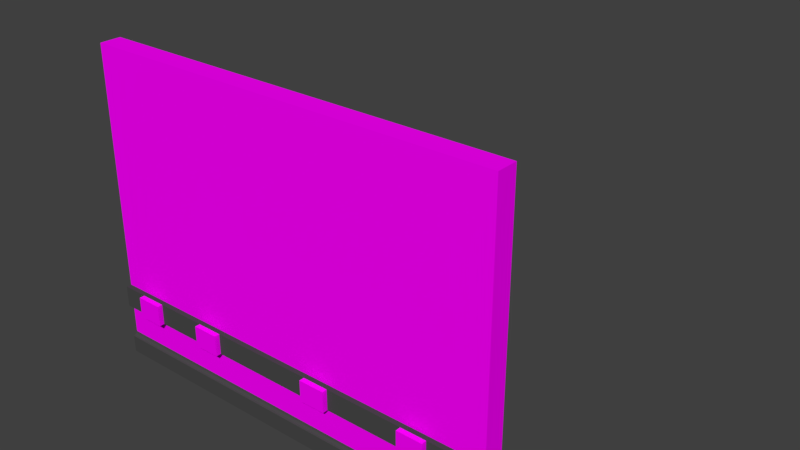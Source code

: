 # Source: LodA_WallWithOutLetsOuter3x4x.20.blend  (saved by Blender 2.78.0; exported with 4.5.12 LTS)
import bpy
from mathutils import Matrix  # noqa: F401  (used for matrix-valued properties, if any)

bpy.ops.wm.read_factory_settings(use_empty=True)
scene = bpy.context.scene
scene.name = 'Scene'

# ---- collections
col_collection_1 = bpy.data.collections.new('Collection 1'); scene.collection.children.link(col_collection_1)
col_collection_1.hide_render = True
col_collection_1.hide_viewport = True
col_collection_2 = bpy.data.collections.new('Collection 2'); scene.collection.children.link(col_collection_2)

# ---- images (referenced by path relative to the original .blend; pixels are not part of the script)
import os
ASSET_DIR = os.environ.get("B2B_ASSET_DIR", "")  # directory of the original .blend (textures are referenced by path, not embedded)
HERE = os.path.dirname(os.path.abspath(__file__))  # packed textures are extracted next to this script under _unpacked/

def load_image(name, relpath, width, height, colorspace="sRGB"):
    """Load a texture the original file referenced (path relative to the .blend, or extracted next to this script)."""
    p = next((c for c in (os.path.join(HERE, relpath), os.path.join(ASSET_DIR, relpath)) if relpath and os.path.exists(c)), "")
    if p:
        img = bpy.data.images.load(p, check_existing=True)
        img.name = name
    else:  # same state as the original file: an image datablock whose file is absent (Cycles renders it pink)
        img = bpy.data.images.new(name, width, height)
        img.source = "FILE"
        img.filepath = "//" + (relpath or name)
    img.colorspace_settings.name = colorspace
    return img
img_texturescom_plasterbare0151_1_seamless_s_jpg = load_image('TexturesCom_PlasterBare0151_1_seamless_S.jpg', 'TexturesCom_PlasterBare0151_1_seamless_S.jpg', 1024, 1024, 'sRGB')
img_texturescom_papercloseup0016_seamless_s_jpg = load_image('TexturesCom_PaperCloseup0016_seamless_S.jpg', 'TexturesCom_PaperCloseup0016_seamless_S.jpg', 1024, 1024, 'sRGB')

# ---- materials (node trees are filled in below, after node groups)
mat_conctrete = bpy.data.materials.new('Conctrete')
mat_conctrete.alpha_threshold = 0.0
mat_conctrete.roughness = 0.5
mat_officewalltexture = bpy.data.materials.new('OfficeWallTexture')
mat_officewalltexture.alpha_threshold = 0.0
mat_officewalltexture.roughness = 0.5
mat_officegray = bpy.data.materials.new('OfficeGray')
mat_officegray.alpha_threshold = 0.0
mat_officegray.roughness = 0.5

# ---- material node trees
mat_conctrete.use_nodes = True; mat_conctrete.node_tree.nodes.clear()
_N = mat_conctrete.node_tree.nodes; _L = mat_conctrete.node_tree.links
n0 = _N.new('ShaderNodeOutputMaterial'); n0.name = 'Material Output'; n0.location = (300, 300)
n1 = _N.new('ShaderNodeBsdfDiffuse'); n1.name = 'Diffuse BSDF'; n1.location = (10, 300)
n2 = _N.new('ShaderNodeTexImage'); n2.name = 'Image Texture'; n2.location = (-180, 300)
n2.width = 140
n2.image = img_texturescom_plasterbare0151_1_seamless_s_jpg
_L.new(n1.outputs[0], n0.inputs[0])
_L.new(n2.outputs[0], n1.inputs[0])
n0.is_active_output = True
mat_officewalltexture.use_nodes = True; mat_officewalltexture.node_tree.nodes.clear()
_N = mat_officewalltexture.node_tree.nodes; _L = mat_officewalltexture.node_tree.links
n0 = _N.new('ShaderNodeOutputMaterial'); n0.name = 'Material Output'; n0.location = (300, 300)
n1 = _N.new('ShaderNodeBsdfDiffuse'); n1.name = 'Diffuse BSDF'; n1.location = (10, 300)
n2 = _N.new('ShaderNodeTexImage'); n2.name = 'Image Texture'; n2.location = (-180, 300)
n2.width = 140
n2.image = img_texturescom_papercloseup0016_seamless_s_jpg
_L.new(n1.outputs[0], n0.inputs[0])
_L.new(n2.outputs[0], n1.inputs[0])
n0.is_active_output = True
mat_officegray.use_nodes = True; mat_officegray.node_tree.nodes.clear()
_N = mat_officegray.node_tree.nodes; _L = mat_officegray.node_tree.links
n0 = _N.new('ShaderNodeOutputMaterial'); n0.name = 'Material Output'; n0.location = (300, 300)
n1 = _N.new('ShaderNodeBsdfDiffuse'); n1.name = 'Diffuse BSDF'; n1.location = (10, 300)
n1.inputs[0].default_value = (0.06681, 0.06681, 0.06681, 1.0)
_L.new(n1.outputs[0], n0.inputs[0])
n0.is_active_output = True

# ---- world
world_world_001 = bpy.data.worlds.new('World.001'); scene.world = world_world_001
world_world_001.use_nodes = True; world_world_001.node_tree.nodes.clear()
_N = world_world_001.node_tree.nodes; _L = world_world_001.node_tree.links
n0 = _N.new('ShaderNodeOutputWorld'); n0.name = 'World Output'; n0.location = (300, 300)
n1 = _N.new('ShaderNodeBackground'); n1.name = 'Background'; n1.location = (10, 300)
n1.inputs[0].default_value = (0.05, 0.05, 0.05, 1.0)
_L.new(n1.outputs[0], n0.inputs[0])
n0.is_active_output = True
world_world_001.use_sun_shadow = False
world_world_001.sun_shadow_jitter_overblur = 0.0
world_world_001.cycles.sampling_method = 'MANUAL'

# ---- meshes
me_loda_wallwithoutlets3x4x_20 = bpy.data.meshes.new('LodA_WallWithOutLets3x4x.20')
me_loda_wallwithoutlets3x4x_20.from_pydata([(-2.0, 0.0, 0.0), (2.0, 0.0, 0.0), (-2.0, 3.0, 0.0), (2.0, 3.0, 0.0), (-2.0, 3.0, -0.2), (-2.0, -8.676e-09, -0.2), (2.0, -8.676e-09, -0.2), (2.0, 3.0, -0.2), (-2.0, 0.7016, 3.798e-08), (2.0, 0.7016, 3.798e-08), (-2.0, 0.5016, 3.798e-08), (2.0, 0.5016, 3.798e-08), (2.0, 0.5016, 0.05), (2.0, 0.7016, 0.05), (-2.0, 0.7016, 0.05), (-2.0, 0.5016, 0.05), (0.0, 0.7016, 0.05), (0.0, 0.5016, 0.05), (-1.0, 0.7016, 0.05), (-1.0, 0.5016, 0.05), (1.0, 0.7016, 0.05), (1.0, 0.5016, 0.05), (-1.5, 0.7016, 0.05), (-1.5, 0.5016, 0.05), (0.5, 0.7016, 0.05), (0.5, 0.5016, 0.05), (-0.5, 0.7016, 0.05), (-0.5, 0.5016, 0.05), (1.5, 0.7016, 0.05), (1.5, 0.5016, 0.05), (-1.75, 0.7016, 0.05), (-1.75, 0.5016, 0.05), (-0.75, 0.7016, 0.05), (-0.75, 0.5016, 0.05), (0.25, 0.7016, 0.05), (0.25, 0.5016, 0.05), (1.25, 0.7016, 0.05), (1.25, 0.5016, 0.05), (-1.5, 0.5016, 0.1), (-1.5, 0.7016, 0.1), (-1.75, 0.7016, 0.1), (-1.75, 0.5016, 0.1), (-0.75, 0.7016, 0.1), (-1.0, 0.7016, 0.1), (-0.75, 0.5016, 0.1), (-1.0, 0.5016, 0.1), (0.5, 0.5016, 0.1), (0.5, 0.7016, 0.1), (0.25, 0.7016, 0.1), (0.25, 0.5016, 0.1), (1.5, 0.5016, 0.1), (1.5, 0.7016, 0.1), (1.25, 0.7016, 0.1), (1.25, 0.5016, 0.1)], [], [(8, 9, 3, 2), (5, 4, 7, 6), (7, 3, 9, 11, 1, 6), (3, 7, 4, 2), (0, 5, 6, 1), (4, 5, 0, 10, 8, 2), (11, 9, 13, 12), (0, 1, 11, 10), (29, 12, 13, 28), (10, 11, 12, 29, 37, 21, 25, 35, 17, 27, 33, 19, 23, 31, 15), (8, 10, 15, 14), (9, 8, 14, 30, 22, 18, 32, 26, 16, 34, 24, 20, 36, 28, 13), (27, 17, 16, 26), (23, 19, 18, 22), (25, 21, 20, 24), (25, 24, 47, 46), (30, 31, 41, 40), (33, 27, 26, 32), (36, 37, 53, 52), (15, 31, 30, 14), (19, 33, 44, 45), (17, 35, 34, 16), (21, 37, 36, 20), (41, 38, 39, 40), (22, 30, 40, 39), (31, 23, 38, 41), (23, 22, 39, 38), (45, 44, 42, 43), (33, 32, 42, 44), (18, 19, 45, 43), (32, 18, 43, 42), (49, 46, 47, 48), (35, 25, 46, 49), (34, 35, 49, 48), (24, 34, 48, 47), (53, 50, 51, 52), (28, 36, 52, 51), (29, 28, 51, 50), (37, 29, 50, 53)])
me_loda_wallwithoutlets3x4x_20.use_remesh_preserve_volume = False
me_loda_wallwithoutlets3x4x_20.use_remesh_preserve_attributes = False
me_loda_wallwithoutlets3x4x_20.use_mirror_vertex_groups = False
me_loda_wallwithoutlets3x4x_20.update()
me_lodb_wallwithoutletsouter3x4x_20 = bpy.data.meshes.new('LodB_WallWithOutLetsOuter3x4x.20')
me_lodb_wallwithoutletsouter3x4x_20.from_pydata([(-2.0, 0.0, 0.0), (2.0, 0.0, 0.0), (-2.0, 3.0, 0.0), (2.0, 3.0, 0.0), (-2.0, 3.0, -0.2), (-2.0, -8.676e-09, -0.2), (2.0, -8.676e-09, -0.2), (2.0, 3.0, -0.2), (-2.0, 0.7016, 3.798e-08), (2.0, 0.7016, 3.798e-08), (-2.0, 0.5016, 3.798e-08), (2.0, 0.5016, 3.798e-08), (2.0, 0.5016, 0.05), (2.0, 0.7016, 0.05), (-2.0, 0.7016, 0.05), (-2.0, 0.5016, 0.05), (0.0, 0.7016, 0.05), (0.0, 0.5016, 0.05), (-1.0, 0.7016, 0.05), (-1.0, 0.5016, 0.05), (1.0, 0.7016, 0.05), (1.0, 0.5016, 0.05), (-1.5, 0.7016, 0.05), (-1.5, 0.5016, 0.05), (0.5, 0.7016, 0.05), (0.5, 0.5016, 0.05), (-0.5, 0.7016, 0.05), (-0.5, 0.5016, 0.05), (1.5, 0.7016, 0.05), (1.5, 0.5016, 0.05), (-1.75, 0.7016, 0.05), (-1.75, 0.5016, 0.05), (-0.75, 0.7016, 0.05), (-0.75, 0.5016, 0.05), (0.25, 0.7016, 0.05), (0.25, 0.5016, 0.05), (1.25, 0.7016, 0.05), (1.25, 0.5016, 0.05), (-1.5, 0.5016, 0.1), (-1.5, 0.7016, 0.1), (-1.75, 0.7016, 0.1), (-1.75, 0.5016, 0.1), (-0.75, 0.7016, 0.1), (-1.0, 0.7016, 0.1), (-0.75, 0.5016, 0.1), (-1.0, 0.5016, 0.1), (0.5, 0.5016, 0.1), (0.5, 0.7016, 0.1), (0.25, 0.7016, 0.1), (0.25, 0.5016, 0.1), (1.5, 0.5016, 0.1), (1.5, 0.7016, 0.1), (1.25, 0.7016, 0.1), (1.25, 0.5016, 0.1), (2.0, -0.001, -1.296e-06), (2.0, 0.2, -1.305e-06), (2.0, -0.001, 0.04), (-2.0, -0.001, 7.251e-09), (-2.0, 0.2, -1.535e-09), (-2.0, -0.001, 0.04), (2.0, 0.1874, 0.009336), (2.0, 0.1768, 0.0168), (2.0, 0.1693, 0.02742), (-2.0, 0.1693, 0.02742), (-2.0, 0.1768, 0.0168), (-2.0, 0.1874, 0.009337), (2.0, 0.2, 0.003591), (2.0, 0.1975, 0.006756), (2.0, 0.1991, 0.005457), (-2.0, 0.1975, 0.006757), (-2.0, 0.2, 0.003592), (-2.0, 0.1991, 0.005458), (2.0, 0.1668, 0.03754), (2.0, 0.1636, 0.04), (2.0, 0.1655, 0.03913), (-2.0, 0.1636, 0.04), (-2.0, 0.1668, 0.03754), (-2.0, 0.1655, 0.03914)], [], [(8, 9, 3, 2), (5, 4, 7, 6), (7, 3, 9, 11, 1, 6), (3, 7, 4, 2), (0, 5, 6, 1), (4, 5, 0, 10, 8, 2), (11, 9, 13, 12), (0, 1, 11, 10), (29, 12, 13, 28), (10, 11, 12, 29, 37, 21, 25, 35, 17, 27, 33, 19, 23, 31, 15), (8, 10, 15, 14), (9, 8, 14, 30, 22, 18, 32, 26, 16, 34, 24, 20, 36, 28, 13), (27, 17, 16, 26), (23, 19, 18, 22), (25, 21, 20, 24), (25, 24, 47, 46), (30, 31, 41, 40), (33, 27, 26, 32), (36, 37, 53, 52), (15, 31, 30, 14), (19, 33, 44, 45), (17, 35, 34, 16), (21, 37, 36, 20), (41, 38, 39, 40), (22, 30, 40, 39), (31, 23, 38, 41), (23, 22, 39, 38), (45, 44, 42, 43), (33, 32, 42, 44), (18, 19, 45, 43), (32, 18, 43, 42), (49, 46, 47, 48), (35, 25, 46, 49), (34, 35, 49, 48), (24, 34, 48, 47), (53, 50, 51, 52), (28, 36, 52, 51), (29, 28, 51, 50), (37, 29, 50, 53), (54, 55, 66, 68, 67, 60, 61, 62, 72, 74, 73, 56), (57, 58, 55, 54), (56, 59, 57, 54), (67, 69, 65, 60), (70, 66, 55, 58), (60, 65, 64, 61), (61, 64, 63, 62), (56, 73, 75, 59), (66, 70, 71, 68), (68, 71, 69, 67), (59, 75, 77, 76, 63, 64, 65, 69, 71, 70, 58, 57), (75, 73, 74, 77), (77, 74, 72, 76), (62, 63, 76, 72)])
me_lodb_wallwithoutletsouter3x4x_20.polygons.foreach_set('material_index', [1, 0, 0, 0, 0, 0, 0, 2, 3, 3, 3, 3, 3, 3, 3, 0, 0, 3, 0, 3, 0, 3, 3, 0, 0, 0, 0, 0, 0, 0, 0, 0, 0, 0, 0, 0, 0, 0, 0, 0, 0, 0, 4, 4, 4, 4, 4, 4, 4, 0, 4, 4, 4])
_uv = me_lodb_wallwithoutletsouter3x4x_20.uv_layers.new(name='UVMap')
_uv.uv.foreach_set('vector', [7.78e-07, 3.0, 0.0, 5.48e-07, 3.0, 1.151e-08, 3.0, 3.0, 3.0, 3.0, 4.768e-07, 3.0, 0.0, 3.576e-07, 3.0, 0.0, 0.5, 2.5, 1.863e-06, 2.5, 6.447e-07, 0.5847, 4.609e-07, 0.418, 0.0, 2.302e-08, 0.5, -3.454e-08, 0.0, 0.0, 0.5, 0.0, 0.5, 2.0, 0.0, 2.0, 0.0, 0.0, 1.0, 0.0, 1.0, 1.0, 0.0, 1.0, 0.5, 0.0, 0.5, 2.0, 6.557e-07, 2.0, 5.46e-07, 1.666, 5.023e-07, 1.532, 0.0, 0.0, 0.0, 0.0, 1.0, 0.0, 1.0, 1.0, 0.0, 1.0, 0.0002105, 3.0, 0.0, 0.0, 162.0, 0.0, 162.0, 3.0, 0.0, 0.0, 1.0, 0.0, 1.0, 1.0, 0.0, 1.0, 0.5, 1.0, 0.7034, 0.9568, 0.8716, 0.8346, 0.9755, 0.6545, 0.9973, 0.4477, 0.933, 0.25, 0.7939, 0.09549, 0.604, 0.01093, 0.396, 0.01093, 0.2061, 0.09549, 0.06699, 0.25, 0.002739, 0.4477, 0.02447, 0.6545, 0.1284, 0.8346, 0.2966, 0.9568, 0.0, 0.0, 1.0, 0.0, 1.0, 1.0, 0.0, 1.0, 0.5, 1.0, 0.7034, 0.9568, 0.8716, 0.8346, 0.9755, 0.6545, 0.9973, 0.4477, 0.933, 0.25, 0.7939, 0.09549, 0.604, 0.01093, 0.396, 0.01093, 0.2061, 0.09549, 0.06699, 0.25, 0.002739, 0.4477, 0.02447, 0.6545, 0.1284, 0.8346, 0.2966, 0.9568, 0.0, 0.0, 1.0, 0.0, 1.0, 1.0, 0.0, 1.0, 0.0, 0.0, 1.0, 0.0, 1.0, 1.0, 0.0, 1.0, 0.0, 0.0, 1.0, 0.0, 1.0, 1.0, 0.0, 1.0, 0.0, 0.0, 1.0, 0.0, 1.0, 1.0, 0.0, 1.0, 0.0, 0.0, 1.0, 0.0, 1.0, 1.0, 0.0, 1.0, 0.0, 0.0, 1.0, 0.0, 1.0, 1.0, 0.0, 1.0, 0.0, 0.0, 1.0, 0.0, 1.0, 1.0, 0.0, 1.0, 0.0, 0.0, 1.0, 0.0, 1.0, 1.0, 0.0, 1.0, 0.0, 0.0, 1.0, 0.0, 1.0, 1.0, 0.0, 1.0, 0.0, 0.0, 1.0, 0.0, 1.0, 1.0, 0.0, 1.0, 0.0, 0.0, 1.0, 0.0, 1.0, 1.0, 0.0, 1.0, 0.0, 0.0, 1.0, 0.0, 1.0, 1.0, 0.0, 1.0, 0.0, 0.0, 1.0, 0.0, 1.0, 1.0, 0.0, 1.0, 0.0, 0.0, 1.0, 0.0, 1.0, 1.0, 0.0, 1.0, 0.0, 0.0, 1.0, 0.0, 1.0, 1.0, 0.0, 1.0, 0.0, 0.0, 1.0, 0.0, 1.0, 1.0, 0.0, 1.0, 0.0, 0.0, 1.0, 0.0, 1.0, 1.0, 0.0, 1.0, 0.0, 0.0, 1.0, 0.0, 1.0, 1.0, 0.0, 1.0, 0.0, 0.0, 1.0, 0.0, 1.0, 1.0, 0.0, 1.0, 0.0, 0.0, 1.0, 0.0, 1.0, 1.0, 0.0, 1.0, 0.0, 0.0, 1.0, 0.0, 1.0, 1.0, 0.0, 1.0, 0.0, 0.0, 1.0, 0.0, 1.0, 1.0, 0.0, 1.0, 0.0, 0.0, 1.0, 0.0, 1.0, 1.0, 0.0, 1.0, 0.0, 0.0, 1.0, 0.0, 1.0, 1.0, 0.0, 1.0, 0.0, 0.0, 1.0, 0.0, 1.0, 1.0, 0.0, 1.0, 0.0, 0.0, 1.0, 0.0, 1.0, 1.0, 0.0, 1.0, 0.0, 0.0, 1.0, 0.0, 1.0, 1.0, 0.0, 1.0, 0.5, 1.0, 0.75, 0.933, 0.933, 0.75, 1.0, 0.5, 0.933, 0.25, 0.75, 0.06699, 0.5, 0.0, 0.25, 0.06699, 0.06699, 0.25, 0.0, 0.5, 0.06699, 0.75, 0.25, 0.933, 0.0, 0.0, 1.0, 0.0, 1.0, 1.0, 0.0, 1.0, 0.0, 0.0, 1.0, 0.0, 1.0, 1.0, 0.0, 1.0, 0.0, 0.0, 1.0, 0.0, 1.0, 1.0, 0.0, 1.0, 0.0, 0.0, 1.0, 0.0, 1.0, 1.0, 0.0, 1.0, 0.0, 0.0, 1.0, 0.0, 1.0, 1.0, 0.0, 1.0, 0.0, 0.0, 1.0, 0.0, 1.0, 1.0, 0.0, 1.0, 0.0, 0.0, 1.0, 0.0, 1.0, 1.0, 0.0, 1.0, 0.0, 0.0, 1.0, 0.0, 1.0, 1.0, 0.0, 1.0, 0.0, 0.0, 1.0, 0.0, 1.0, 1.0, 0.0, 1.0, 0.5, 1.0, 0.75, 0.933, 0.933, 0.75, 1.0, 0.5, 0.933, 0.25, 0.75, 0.06699, 0.5, 0.0, 0.25, 0.06699, 0.06699, 0.25, 0.0, 0.5, 0.06699, 0.75, 0.25, 0.933, 0.0, 0.0, 1.0, 0.0, 1.0, 1.0, 0.0, 1.0, 0.0, 0.0, 1.0, 0.0, 1.0, 1.0, 0.0, 1.0, 0.0, 0.0, 1.0, 0.0, 1.0, 1.0, 0.0, 1.0])
me_lodb_wallwithoutletsouter3x4x_20.materials.append(mat_conctrete)
me_lodb_wallwithoutletsouter3x4x_20.materials.append(mat_officewalltexture)
me_lodb_wallwithoutletsouter3x4x_20.materials.append(mat_officewalltexture)
me_lodb_wallwithoutletsouter3x4x_20.materials.append(mat_officegray)
me_lodb_wallwithoutletsouter3x4x_20.materials.append(mat_officegray)
me_lodb_wallwithoutletsouter3x4x_20.use_remesh_preserve_volume = False
me_lodb_wallwithoutletsouter3x4x_20.use_remesh_preserve_attributes = False
me_lodb_wallwithoutletsouter3x4x_20.use_mirror_vertex_groups = False
me_lodb_wallwithoutletsouter3x4x_20.update()

# ---- objects
ob_loda_wallwithoutlets3x4x_20 = bpy.data.objects.new('LodA_WallWithOutLets3x4x.20', me_loda_wallwithoutlets3x4x_20)
ob_lodb_wallwithoutletsouter3x4x_20 = bpy.data.objects.new('LodB_WallWithOutLetsOuter3x4x.20', me_lodb_wallwithoutletsouter3x4x_20)

# ---- transforms, parenting, visibility, modifiers, constraints
ob_loda_wallwithoutlets3x4x_20.location = (0.0, 0.0, 0.0)
ob_loda_wallwithoutlets3x4x_20.rotation_euler = (1.571, -0.0, 0.0)
ob_loda_wallwithoutlets3x4x_20.lineart.crease_threshold = 0.0
ob_lodb_wallwithoutletsouter3x4x_20.location = (0.0, 0.0, 0.0)
ob_lodb_wallwithoutletsouter3x4x_20.rotation_euler = (1.571, -0.0, 0.0)
ob_lodb_wallwithoutletsouter3x4x_20.lineart.crease_threshold = 0.0

# ---- collection membership
col_collection_1.objects.link(ob_loda_wallwithoutlets3x4x_20)
col_collection_2.objects.link(ob_lodb_wallwithoutletsouter3x4x_20)

# ---- scene / render settings (as saved in the file)
scene.frame_start = 1; scene.frame_end = 250; scene.frame_set(1)
scene.render.engine = 'CYCLES'
scene.render.resolution_percentage = 50
scene.render.dither_intensity = 0.0
scene.cycles.use_denoising = False
scene.cycles.samples = 4
scene.cycles.sampling_pattern = 'TABULATED_SOBOL'
scene.cycles.light_sampling_threshold = 0.0
scene.cycles.use_adaptive_sampling = False
scene.cycles.use_light_tree = False
scene.cycles.blur_glossy = 0.0
scene.cycles.sample_clamp_indirect = 3.0
scene.view_settings.view_transform = 'Standard'
bpy.context.view_layer.update()

# ---- added for rendering (the .blend has no active camera and no usable light): camera, sun
cam_auto = bpy.data.cameras.new('AutoCamera')
cam_auto.lens = 50.0
cam_auto.sensor_width = 36.0
cam_auto.clip_end = 1000.0
ob_auto_camera = bpy.data.objects.new('AutoCamera', cam_auto)
scene.collection.objects.link(ob_auto_camera)
ob_auto_camera.location = (5.53977, -5.19773, 5.83182)
ob_auto_camera.rotation_euler = (1.09748, -7.21219e-08, 0.694738)
scene.camera = ob_auto_camera
light_auto_sun = bpy.data.lights.new('AutoSun', 'SUN')
light_auto_sun.energy = 3.0
light_auto_sun.angle = 0.0523599
ob_auto_sun = bpy.data.objects.new('AutoSun', light_auto_sun)
scene.collection.objects.link(ob_auto_sun)
ob_auto_sun.rotation_euler = (0.872665, 0.174533, 0.523599)
bpy.context.view_layer.update()
